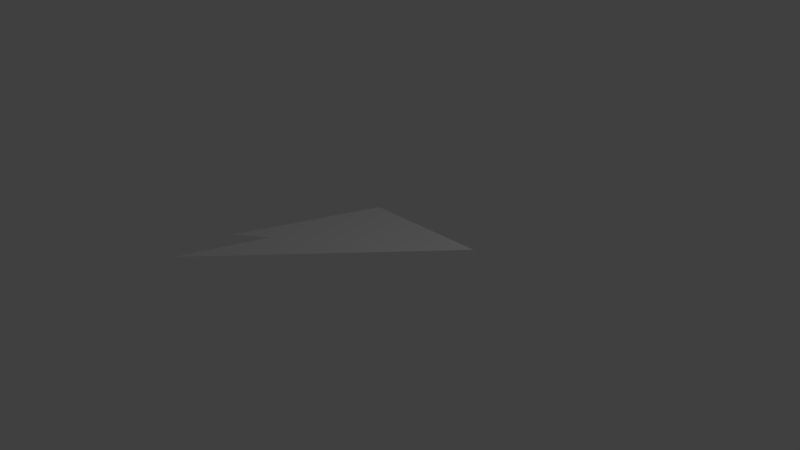 # Source: Stalagtit2.blend  (saved by Blender 2.76.0; exported with 4.5.12 LTS)
import bpy
from mathutils import Matrix  # noqa: F401  (used for matrix-valued properties, if any)

bpy.ops.wm.read_factory_settings(use_empty=True)
scene = bpy.context.scene
scene.name = 'Scene'

# ---- collections
col_collection_1 = bpy.data.collections.new('Collection 1'); scene.collection.children.link(col_collection_1)

# ---- world
world_world = bpy.data.worlds.new('World'); scene.world = world_world
world_world.color = (0.05088, 0.05088, 0.05088)
world_world.use_sun_shadow = False
world_world.sun_shadow_jitter_overblur = 0.0
world_world.cycles.sampling_method = 'MANUAL'
world_world.cycles.sample_map_resolution = 256

# ---- cameras
cam_camera = bpy.data.cameras.new('Camera')
cam_camera.clip_end = 100.0
cam_camera.lens = 35.0
cam_camera.sensor_width = 32.0
cam_camera.sensor_height = 18.0
cam_camera.ortho_scale = 7.314
cam_camera.dof.focus_distance = 0.0
cam_camera.dof.aperture_fstop = 128.0

# ---- lights
light_lamp = bpy.data.lights.new('Lamp', 'POINT')
light_lamp.transmission_factor = 0.0
light_lamp.cutoff_distance = 30.0
light_lamp.energy = 100.0
light_lamp.shadow_buffer_clip_start = 1.001
light_lamp.shadow_soft_size = 0.1
light_lamp.shadow_maximum_resolution = 0.006
light_lamp.use_absolute_resolution = True
light_lamp.cycles.use_multiple_importance_sampling = False

# ---- meshes
me_plane = bpy.data.meshes.new('Plane')
me_plane.from_pydata([(-1.754, -1.0, 0.0), (-1.328, -0.6851, 0.0), (-1.0, 1.0, 0.0), (-1.754, -1.899, 0.0), (0.8207, 1.001, 0.0)], [], [(0, 1, 3, 4, 2)])
me_plane.use_remesh_preserve_volume = False
me_plane.use_remesh_preserve_attributes = False
me_plane.use_mirror_vertex_groups = False
me_plane.update()

# ---- objects
ob_plane = bpy.data.objects.new('Plane', me_plane)
ob_lamp = bpy.data.objects.new('Lamp', light_lamp)
ob_camera = bpy.data.objects.new('Camera', cam_camera)

# ---- transforms, parenting, visibility, modifiers, constraints
ob_plane.location = (0.0, 0.0, 0.0)
ob_plane.lineart.crease_threshold = 0.0
ob_lamp.location = (4.076, 1.005, 5.904)
ob_lamp.rotation_euler = (0.6503, 0.05522, 1.866)
ob_lamp.lock_rotations_4d = False
ob_lamp.empty_display_type = 'ARROWS'
ob_lamp.color = (0.0, 0.0, 0.0, 0.0)
ob_lamp.lineart.crease_threshold = 0.0
ob_camera.location = (7.481, -6.508, 5.344)
ob_camera.rotation_euler = (1.109, 0.01082, 0.8149)
ob_camera.lock_rotations_4d = False
ob_camera.empty_display_type = 'ARROWS'
ob_camera.color = (0.0, 0.0, 0.0, 0.0)
ob_camera.display_type = 'WIRE'
ob_camera.lineart.crease_threshold = 0.0

# ---- collection membership
col_collection_1.objects.link(ob_plane)
col_collection_1.objects.link(ob_lamp)
col_collection_1.objects.link(ob_camera)

# ---- scene / render settings (as saved in the file)
scene.camera = ob_camera
scene.frame_start = 1; scene.frame_end = 250; scene.frame_set(1)
scene.render.engine = 'BLENDER_EEVEE_NEXT'
scene.render.resolution_percentage = 50
scene.render.dither_intensity = 0.0
scene.cycles.use_denoising = False
scene.cycles.samples = 10
scene.cycles.sampling_pattern = 'TABULATED_SOBOL'
scene.cycles.light_sampling_threshold = 0.0
scene.cycles.use_adaptive_sampling = False
scene.cycles.use_light_tree = False
scene.cycles.blur_glossy = 0.0
scene.cycles.pixel_filter_type = 'GAUSSIAN'
scene.cycles.sample_clamp_indirect = 0.0
scene.view_settings.view_transform = 'Standard'
bpy.context.view_layer.update()
